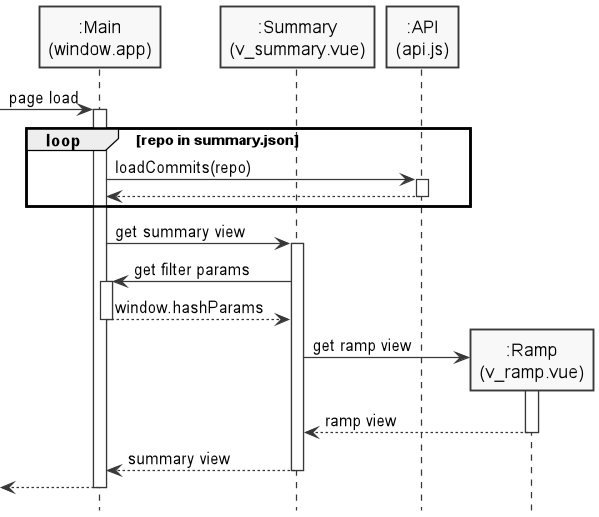

The diagram above was rendered by PlantUML. Its source (embedded in the PNG):
@startuml
hide footbox
skinparam monochrome true
skinparam Shadowing false

Participant ":Main\n(window.app)" as main
Participant ":Summary\n(v_summary.vue)" as summary
Participant ":API\n(api.js)" as api
Participant ":Ramp\n(v_ramp.vue)" as ramp

-> main : page load
activate main

loop repo in summary.json

main -> api : loadCommits(repo)
activate api

api --> main
deactivate api

end

main -> summary : get summary view
activate summary

summary -> main : get filter params
activate main

main --> summary : window.hashParams
deactivate main

create ramp
summary -> ramp : get ramp view
activate ramp

ramp --> summary : ramp view
deactivate ramp

summary --> main : summary view
deactivate summary

<-- main
deactivate main
@enduml